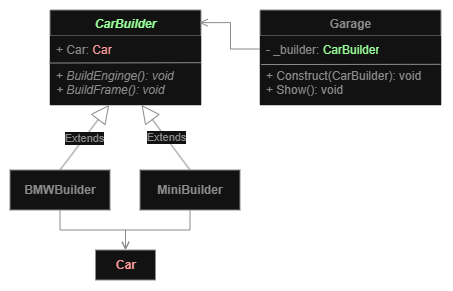

The diagram above was exported from draw.io. Its source (the exported page's mxGraphModel, read from the mxfile embedded in the PNG):
<mxGraphModel dx="1181" dy="687" grid="1" gridSize="10" guides="1" tooltips="1" connect="1" arrows="1" fold="1" page="1" pageScale="1" pageWidth="850" pageHeight="1100" math="0" shadow="0">
  <root>
    <mxCell id="0" />
    <mxCell id="1" parent="0" />
    <mxCell id="CN19LL1ambcW22MpeOci-1" value="Garage" style="swimlane;fontStyle=1;align=center;verticalAlign=top;childLayout=stackLayout;horizontal=1;startSize=26;horizontalStack=0;resizeParent=1;resizeParentMax=0;resizeLast=0;collapsible=1;marginBottom=0;whiteSpace=wrap;html=1;strokeColor=#8B8B8B;fontColor=#8B8B8B;" vertex="1" parent="1">
      <mxGeometry x="340" y="320" width="181" height="95" as="geometry" />
    </mxCell>
    <mxCell id="CN19LL1ambcW22MpeOci-2" value="- _builder: &lt;font style=&quot;color: rgb(153, 255, 153);&quot;&gt;CarBuilder&lt;/font&gt;" style="text;strokeColor=none;fillColor=default;align=left;verticalAlign=top;spacingLeft=4;spacingRight=4;overflow=hidden;rotatable=0;points=[[0,0.5],[1,0.5]];portConstraint=eastwest;whiteSpace=wrap;html=1;fontColor=#8B8B8B;" vertex="1" parent="CN19LL1ambcW22MpeOci-1">
      <mxGeometry y="26" width="181" height="26" as="geometry" />
    </mxCell>
    <mxCell id="CN19LL1ambcW22MpeOci-4" value="+ Construct(CarBuilder): void&lt;div&gt;+ Show(): void&lt;/div&gt;" style="text;strokeColor=none;fillColor=default;align=left;verticalAlign=top;spacingLeft=4;spacingRight=4;overflow=hidden;rotatable=0;points=[[0,0.5],[1,0.5]];portConstraint=eastwest;whiteSpace=wrap;html=1;fontColor=#8B8B8B;" vertex="1" parent="CN19LL1ambcW22MpeOci-1">
      <mxGeometry y="52" width="181" height="43" as="geometry" />
    </mxCell>
    <mxCell id="CN19LL1ambcW22MpeOci-21" value="" style="endArrow=none;html=1;rounded=0;strokeColor=#8B8B8B;entryX=0.997;entryY=0.054;entryDx=0;entryDy=0;entryPerimeter=0;exitX=0.006;exitY=0.059;exitDx=0;exitDy=0;exitPerimeter=0;" edge="1" parent="CN19LL1ambcW22MpeOci-1" source="CN19LL1ambcW22MpeOci-4" target="CN19LL1ambcW22MpeOci-4">
      <mxGeometry width="50" height="50" relative="1" as="geometry">
        <mxPoint x="-30" y="80" as="sourcePoint" />
        <mxPoint x="20" y="30" as="targetPoint" />
      </mxGeometry>
    </mxCell>
    <mxCell id="CN19LL1ambcW22MpeOci-5" value="&lt;i&gt;&lt;font style=&quot;color: rgb(153, 255, 153);&quot;&gt;CarBuilder&lt;/font&gt;&lt;/i&gt;" style="swimlane;fontStyle=1;align=center;verticalAlign=top;childLayout=stackLayout;horizontal=1;startSize=26;horizontalStack=0;resizeParent=1;resizeParentMax=0;resizeLast=0;collapsible=1;marginBottom=0;whiteSpace=wrap;html=1;strokeColor=#8B8B8B;fontColor=#8B8B8B;" vertex="1" parent="1">
      <mxGeometry x="130" y="320" width="151" height="95" as="geometry" />
    </mxCell>
    <mxCell id="CN19LL1ambcW22MpeOci-6" value="+ Car: &lt;font style=&quot;color: rgb(255, 153, 153);&quot;&gt;Car&lt;/font&gt;" style="text;strokeColor=none;fillColor=default;align=left;verticalAlign=top;spacingLeft=4;spacingRight=4;overflow=hidden;rotatable=0;points=[[0,0.5],[1,0.5]];portConstraint=eastwest;whiteSpace=wrap;html=1;fontColor=#8B8B8B;" vertex="1" parent="CN19LL1ambcW22MpeOci-5">
      <mxGeometry y="26" width="151" height="26" as="geometry" />
    </mxCell>
    <mxCell id="CN19LL1ambcW22MpeOci-8" value="+ &lt;i&gt;BuildEnginge(): void&lt;/i&gt;&lt;div&gt;&lt;i&gt;+ BuildFrame(): void&lt;/i&gt;&lt;/div&gt;" style="text;strokeColor=none;fillColor=default;align=left;verticalAlign=top;spacingLeft=4;spacingRight=4;overflow=hidden;rotatable=0;points=[[0,0.5],[1,0.5]];portConstraint=eastwest;whiteSpace=wrap;html=1;fontColor=#8B8B8B;" vertex="1" parent="CN19LL1ambcW22MpeOci-5">
      <mxGeometry y="52" width="151" height="43" as="geometry" />
    </mxCell>
    <mxCell id="CN19LL1ambcW22MpeOci-20" value="" style="endArrow=none;html=1;rounded=0;strokeColor=#8B8B8B;exitX=-0.003;exitY=0.024;exitDx=0;exitDy=0;exitPerimeter=0;entryX=1.002;entryY=1.026;entryDx=0;entryDy=0;entryPerimeter=0;" edge="1" parent="CN19LL1ambcW22MpeOci-5" source="CN19LL1ambcW22MpeOci-8" target="CN19LL1ambcW22MpeOci-6">
      <mxGeometry width="50" height="50" relative="1" as="geometry">
        <mxPoint x="-10" y="70" as="sourcePoint" />
        <mxPoint x="40" y="20" as="targetPoint" />
      </mxGeometry>
    </mxCell>
    <mxCell id="CN19LL1ambcW22MpeOci-12" style="edgeStyle=orthogonalEdgeStyle;rounded=0;orthogonalLoop=1;jettySize=auto;html=1;entryX=0.5;entryY=0;entryDx=0;entryDy=0;endArrow=open;endFill=0;fontColor=#8B8B8B;strokeColor=#8B8B8B;" edge="1" parent="1" source="CN19LL1ambcW22MpeOci-9" target="CN19LL1ambcW22MpeOci-11">
      <mxGeometry relative="1" as="geometry" />
    </mxCell>
    <mxCell id="CN19LL1ambcW22MpeOci-9" value="&lt;b&gt;BMWBuilder&lt;/b&gt;" style="html=1;whiteSpace=wrap;strokeColor=#8B8B8B;fontColor=#8B8B8B;" vertex="1" parent="1">
      <mxGeometry x="90" y="480" width="100" height="40" as="geometry" />
    </mxCell>
    <mxCell id="CN19LL1ambcW22MpeOci-13" style="edgeStyle=orthogonalEdgeStyle;rounded=0;orthogonalLoop=1;jettySize=auto;html=1;entryX=0.5;entryY=0;entryDx=0;entryDy=0;endArrow=open;endFill=0;fontColor=#8B8B8B;strokeColor=#8B8B8B;" edge="1" parent="1" source="CN19LL1ambcW22MpeOci-10" target="CN19LL1ambcW22MpeOci-11">
      <mxGeometry relative="1" as="geometry" />
    </mxCell>
    <mxCell id="CN19LL1ambcW22MpeOci-10" value="&lt;b&gt;MiniBuilder&lt;/b&gt;" style="html=1;whiteSpace=wrap;strokeColor=#8B8B8B;fontColor=#8B8B8B;" vertex="1" parent="1">
      <mxGeometry x="220" y="480" width="100" height="40" as="geometry" />
    </mxCell>
    <mxCell id="CN19LL1ambcW22MpeOci-11" value="&lt;b&gt;&lt;font style=&quot;color: rgb(255, 153, 153);&quot;&gt;Car&lt;/font&gt;&lt;/b&gt;" style="html=1;whiteSpace=wrap;strokeColor=#8B8B8B;fontColor=#8B8B8B;" vertex="1" parent="1">
      <mxGeometry x="175.5" y="560" width="60" height="30" as="geometry" />
    </mxCell>
    <mxCell id="CN19LL1ambcW22MpeOci-17" value="Extends" style="endArrow=block;endSize=16;endFill=0;html=1;rounded=0;exitX=0.5;exitY=0;exitDx=0;exitDy=0;fontColor=#8B8B8B;strokeColor=#8B8B8B;" edge="1" parent="1" source="CN19LL1ambcW22MpeOci-9" target="CN19LL1ambcW22MpeOci-8">
      <mxGeometry width="160" relative="1" as="geometry">
        <mxPoint x="210" y="430" as="sourcePoint" />
        <mxPoint x="370" y="430" as="targetPoint" />
      </mxGeometry>
    </mxCell>
    <mxCell id="CN19LL1ambcW22MpeOci-18" value="Extends" style="endArrow=block;endSize=16;endFill=0;html=1;rounded=0;exitX=0.5;exitY=0;exitDx=0;exitDy=0;fontColor=#8B8B8B;strokeColor=#8B8B8B;" edge="1" parent="1" source="CN19LL1ambcW22MpeOci-10" target="CN19LL1ambcW22MpeOci-8">
      <mxGeometry width="160" relative="1" as="geometry">
        <mxPoint x="260" y="450" as="sourcePoint" />
        <mxPoint x="420" y="450" as="targetPoint" />
      </mxGeometry>
    </mxCell>
    <mxCell id="CN19LL1ambcW22MpeOci-19" style="edgeStyle=orthogonalEdgeStyle;rounded=0;orthogonalLoop=1;jettySize=auto;html=1;entryX=0.99;entryY=0.133;entryDx=0;entryDy=0;entryPerimeter=0;endArrow=open;endFill=0;fontColor=#8B8B8B;strokeColor=#8B8B8B;" edge="1" parent="1" source="CN19LL1ambcW22MpeOci-2" target="CN19LL1ambcW22MpeOci-5">
      <mxGeometry relative="1" as="geometry" />
    </mxCell>
  </root>
</mxGraphModel>